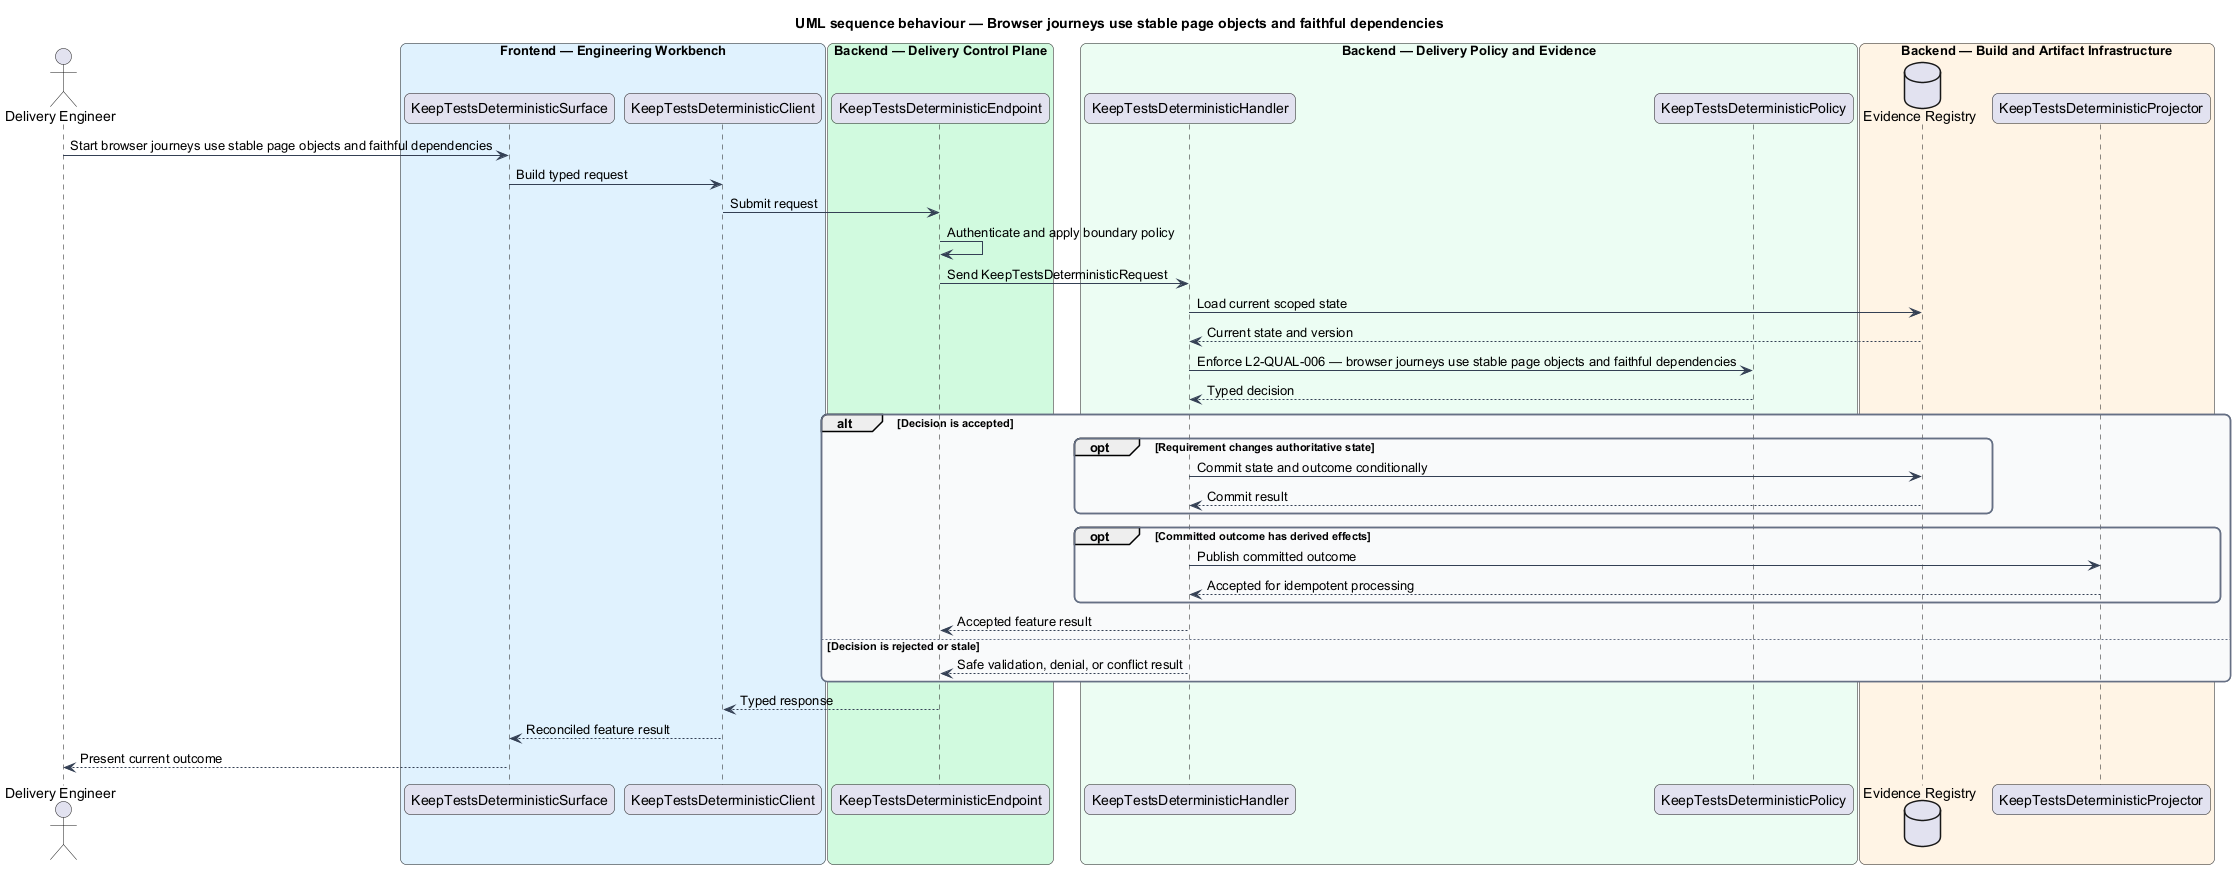

The diagram above was rendered by PlantUML. Its source (embedded in the PNG):
@startuml
title UML sequence behaviour — Browser journeys use stable page objects and faithful dependencies
skinparam backgroundColor #FFFFFF
skinparam shadowing false
skinparam roundcorner 12
skinparam defaultFontName Arial
skinparam ArrowColor #344054
skinparam rectangle {
  BorderColor #344054
  FontColor #101828
}
skinparam package {
  BorderColor #667085
  FontColor #101828
  BackgroundColor #F9FAFB
}
actor "Delivery Engineer" as actor
box "Frontend — Engineering Workbench" #E0F2FE
  participant "KeepTestsDeterministicSurface" as surface
  participant "KeepTestsDeterministicClient" as client
end box
box "Backend — Delivery Control Plane" #D1FADF
  participant "KeepTestsDeterministicEndpoint" as endpoint
end box
box "Backend — Delivery Policy and Evidence" #ECFDF3
  participant "KeepTestsDeterministicHandler" as handler
  participant "KeepTestsDeterministicPolicy" as policy
end box
box "Backend — Build and Artifact Infrastructure" #FFF4E5
  database "Evidence Registry" as store
  participant "KeepTestsDeterministicProjector" as projector
end box

actor -> surface : Start browser journeys use stable page objects and faithful dependencies
surface -> client : Build typed request
client -> endpoint : Submit request
endpoint -> endpoint : Authenticate and apply boundary policy
endpoint -> handler : Send KeepTestsDeterministicRequest
handler -> store : Load current scoped state
store --> handler : Current state and version
handler -> policy : Enforce L2-QUAL-006 — browser journeys use stable page objects and faithful dependencies
policy --> handler : Typed decision
alt Decision is accepted
  opt Requirement changes authoritative state
    handler -> store : Commit state and outcome conditionally
    store --> handler : Commit result
  end
  opt Committed outcome has derived effects
    handler -> projector : Publish committed outcome
    projector --> handler : Accepted for idempotent processing
  end
  handler --> endpoint : Accepted feature result
else Decision is rejected or stale
  handler --> endpoint : Safe validation, denial, or conflict result
end
endpoint --> client : Typed response
client --> surface : Reconciled feature result
surface --> actor : Present current outcome
@enduml